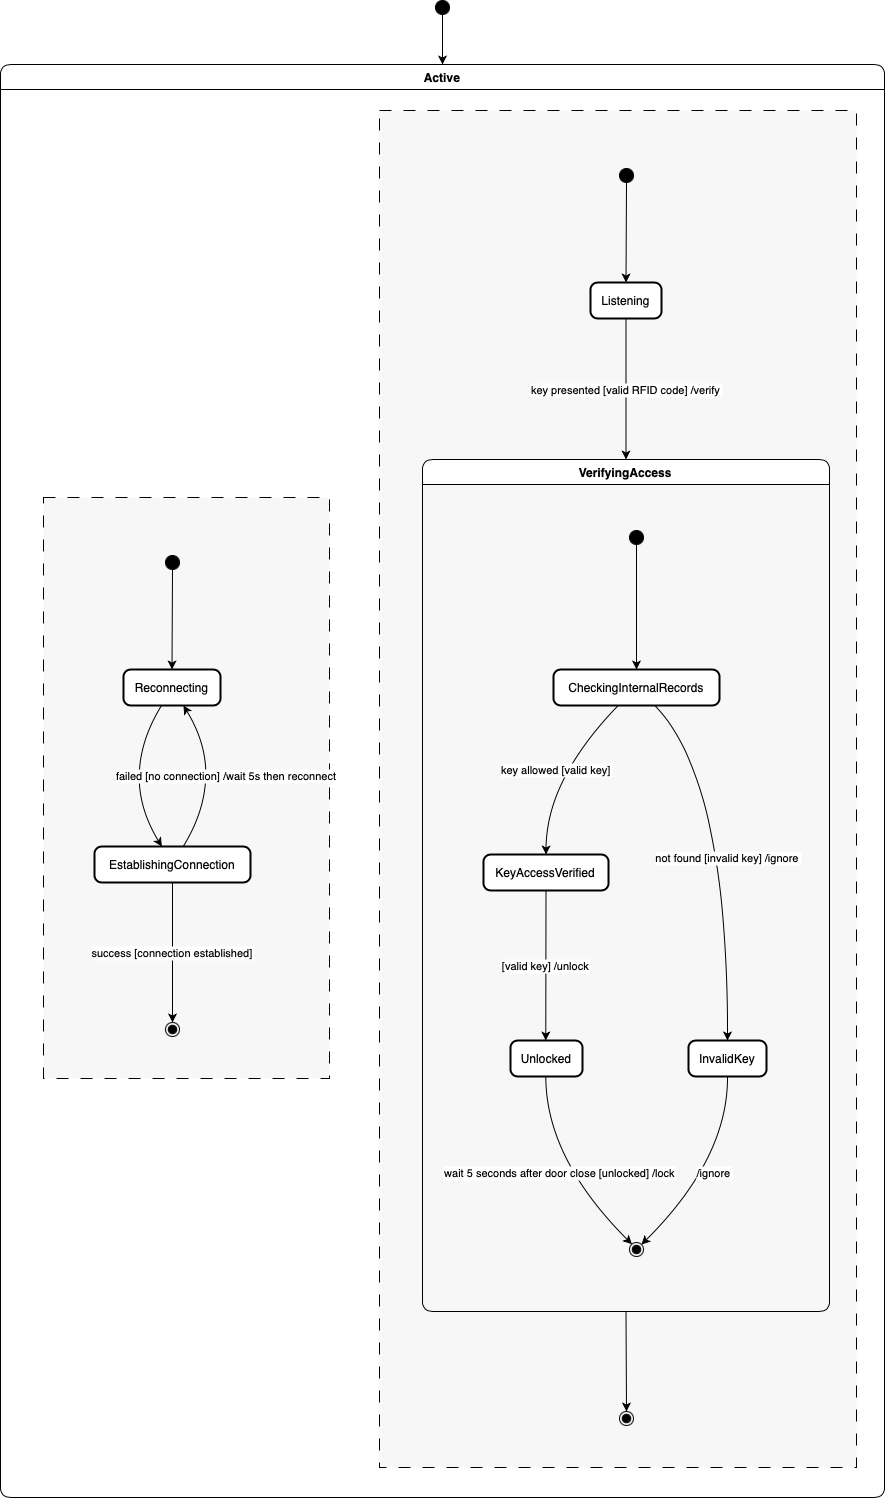

The diagram above was exported from draw.io. Its source (the exported page's mxGraphModel, read from the mxfile embedded in the PNG):
<mxGraphModel dx="1887" dy="795" grid="1" gridSize="10" guides="1" tooltips="1" connect="1" arrows="1" fold="1" page="1" pageScale="1" pageWidth="1169" pageHeight="827" math="0" shadow="0">
  <root>
    <mxCell id="0" />
    <mxCell id="1" parent="0" />
    <mxCell id="qRoHQ5R81J83MB8QtxOx-37" value="" style="ellipse;fillColor=strokeColor;" vertex="1" parent="1">
      <mxGeometry x="455" y="580" width="14" height="14" as="geometry" />
    </mxCell>
    <mxCell id="qRoHQ5R81J83MB8QtxOx-38" value="Active" style="swimlane;fontStyle=1;align=center;verticalAlign=middle;startSize=25;container=0;collapsible=0;rounded=1;arcSize=14;dropTarget=0;verticalAlign=top;" vertex="1" parent="1">
      <mxGeometry x="20" y="644" width="884" height="1433" as="geometry" />
    </mxCell>
    <mxCell id="qRoHQ5R81J83MB8QtxOx-39" value="" style="fillColor=#F7F7F7;dashed=1;dashPattern=12 12;verticalAlign=top;" vertex="1" parent="qRoHQ5R81J83MB8QtxOx-38">
      <mxGeometry x="43" y="433" width="286" height="581" as="geometry" />
    </mxCell>
    <mxCell id="qRoHQ5R81J83MB8QtxOx-40" value="" style="ellipse;fillColor=strokeColor;" vertex="1" parent="qRoHQ5R81J83MB8QtxOx-39">
      <mxGeometry x="122" y="58" width="14" height="14" as="geometry" />
    </mxCell>
    <mxCell id="qRoHQ5R81J83MB8QtxOx-41" value="Reconnecting" style="rounded=1;arcSize=20;strokeWidth=2" vertex="1" parent="qRoHQ5R81J83MB8QtxOx-39">
      <mxGeometry x="80" y="172" width="97" height="36" as="geometry" />
    </mxCell>
    <mxCell id="qRoHQ5R81J83MB8QtxOx-42" value="EstablishingConnection" style="rounded=1;arcSize=20;strokeWidth=2" vertex="1" parent="qRoHQ5R81J83MB8QtxOx-39">
      <mxGeometry x="51" y="349" width="156" height="36" as="geometry" />
    </mxCell>
    <mxCell id="qRoHQ5R81J83MB8QtxOx-43" value="" style="ellipse;shape=endState;fillColor=strokeColor;" vertex="1" parent="qRoHQ5R81J83MB8QtxOx-39">
      <mxGeometry x="122" y="525" width="14" height="14" as="geometry" />
    </mxCell>
    <mxCell id="qRoHQ5R81J83MB8QtxOx-44" value="" style="curved=1;startArrow=none;;exitX=0.5;exitY=1;entryX=0.5;entryY=0;rounded=0;" edge="1" parent="qRoHQ5R81J83MB8QtxOx-39" source="qRoHQ5R81J83MB8QtxOx-40" target="qRoHQ5R81J83MB8QtxOx-41">
      <mxGeometry relative="1" as="geometry">
        <Array as="points" />
      </mxGeometry>
    </mxCell>
    <mxCell id="qRoHQ5R81J83MB8QtxOx-45" value="" style="curved=1;startArrow=none;;exitX=0.39;exitY=1.01;entryX=0.43;entryY=-0.01;rounded=0;" edge="1" parent="qRoHQ5R81J83MB8QtxOx-39" source="qRoHQ5R81J83MB8QtxOx-41" target="qRoHQ5R81J83MB8QtxOx-42">
      <mxGeometry relative="1" as="geometry">
        <Array as="points">
          <mxPoint x="75" y="278" />
        </Array>
      </mxGeometry>
    </mxCell>
    <mxCell id="qRoHQ5R81J83MB8QtxOx-46" value="failed [no connection] /wait 5s then reconnect" style="curved=1;startArrow=none;;exitX=0.57;exitY=-0.01;entryX=0.62;entryY=1.01;rounded=0;" edge="1" parent="qRoHQ5R81J83MB8QtxOx-39" source="qRoHQ5R81J83MB8QtxOx-42" target="qRoHQ5R81J83MB8QtxOx-41">
      <mxGeometry relative="1" as="geometry">
        <Array as="points">
          <mxPoint x="183" y="278" />
        </Array>
      </mxGeometry>
    </mxCell>
    <mxCell id="qRoHQ5R81J83MB8QtxOx-47" value="success [connection established]" style="curved=1;startArrow=none;;exitX=0.5;exitY=1;entryX=0.5;entryY=0.01;rounded=0;" edge="1" parent="qRoHQ5R81J83MB8QtxOx-39" source="qRoHQ5R81J83MB8QtxOx-42" target="qRoHQ5R81J83MB8QtxOx-43">
      <mxGeometry relative="1" as="geometry">
        <Array as="points" />
      </mxGeometry>
    </mxCell>
    <mxCell id="qRoHQ5R81J83MB8QtxOx-48" value="" style="fillColor=#F7F7F7;dashed=1;dashPattern=12 12;verticalAlign=top;" vertex="1" parent="qRoHQ5R81J83MB8QtxOx-38">
      <mxGeometry x="379" y="46" width="477" height="1357" as="geometry" />
    </mxCell>
    <mxCell id="qRoHQ5R81J83MB8QtxOx-49" value="" style="ellipse;fillColor=strokeColor;" vertex="1" parent="qRoHQ5R81J83MB8QtxOx-48">
      <mxGeometry x="240" y="58" width="14" height="14" as="geometry" />
    </mxCell>
    <mxCell id="qRoHQ5R81J83MB8QtxOx-50" value="Listening" style="rounded=1;arcSize=20;strokeWidth=2" vertex="1" parent="qRoHQ5R81J83MB8QtxOx-48">
      <mxGeometry x="211" y="172" width="71" height="36" as="geometry" />
    </mxCell>
    <mxCell id="qRoHQ5R81J83MB8QtxOx-51" value="VerifyingAccess" style="swimlane;fontStyle=1;align=center;verticalAlign=middle;startSize=25;container=0;collapsible=0;rounded=1;arcSize=14;dropTarget=0;verticalAlign=top;" vertex="1" parent="qRoHQ5R81J83MB8QtxOx-48">
      <mxGeometry x="43" y="349" width="407" height="852" as="geometry" />
    </mxCell>
    <mxCell id="qRoHQ5R81J83MB8QtxOx-52" value="" style="ellipse;fillColor=strokeColor;" vertex="1" parent="qRoHQ5R81J83MB8QtxOx-51">
      <mxGeometry x="207" y="71" width="14" height="14" as="geometry" />
    </mxCell>
    <mxCell id="qRoHQ5R81J83MB8QtxOx-53" value="CheckingInternalRecords" style="rounded=1;arcSize=20;strokeWidth=2" vertex="1" parent="qRoHQ5R81J83MB8QtxOx-51">
      <mxGeometry x="131" y="210" width="166" height="36" as="geometry" />
    </mxCell>
    <mxCell id="qRoHQ5R81J83MB8QtxOx-54" value="KeyAccessVerified" style="rounded=1;arcSize=20;strokeWidth=2" vertex="1" parent="qRoHQ5R81J83MB8QtxOx-51">
      <mxGeometry x="61" y="395" width="125" height="36" as="geometry" />
    </mxCell>
    <mxCell id="qRoHQ5R81J83MB8QtxOx-55" value="Unlocked" style="rounded=1;arcSize=20;strokeWidth=2" vertex="1" parent="qRoHQ5R81J83MB8QtxOx-51">
      <mxGeometry x="88" y="581" width="72" height="36" as="geometry" />
    </mxCell>
    <mxCell id="qRoHQ5R81J83MB8QtxOx-56" value="" style="ellipse;shape=endState;fillColor=strokeColor;" vertex="1" parent="qRoHQ5R81J83MB8QtxOx-51">
      <mxGeometry x="207" y="783" width="14" height="14" as="geometry" />
    </mxCell>
    <mxCell id="qRoHQ5R81J83MB8QtxOx-57" value="InvalidKey" style="rounded=1;arcSize=20;strokeWidth=2" vertex="1" parent="qRoHQ5R81J83MB8QtxOx-51">
      <mxGeometry x="266" y="581" width="78" height="36" as="geometry" />
    </mxCell>
    <mxCell id="qRoHQ5R81J83MB8QtxOx-58" value="" style="curved=1;startArrow=none;;exitX=0.51;exitY=0.96;entryX=0.5;entryY=-0.01;rounded=0;" edge="1" parent="qRoHQ5R81J83MB8QtxOx-51" source="qRoHQ5R81J83MB8QtxOx-52" target="qRoHQ5R81J83MB8QtxOx-53">
      <mxGeometry relative="1" as="geometry">
        <Array as="points" />
      </mxGeometry>
    </mxCell>
    <mxCell id="qRoHQ5R81J83MB8QtxOx-59" value="key allowed [valid key]" style="curved=1;startArrow=none;;exitX=0.39;exitY=1;entryX=0.5;entryY=0.01;rounded=0;" edge="1" parent="qRoHQ5R81J83MB8QtxOx-51" source="qRoHQ5R81J83MB8QtxOx-53" target="qRoHQ5R81J83MB8QtxOx-54">
      <mxGeometry relative="1" as="geometry">
        <Array as="points">
          <mxPoint x="124" y="320" />
        </Array>
      </mxGeometry>
    </mxCell>
    <mxCell id="qRoHQ5R81J83MB8QtxOx-60" value="[valid key] /unlock" style="curved=1;startArrow=none;;exitX=0.5;exitY=1.02;entryX=0.49;entryY=0.01;rounded=0;" edge="1" parent="qRoHQ5R81J83MB8QtxOx-51" source="qRoHQ5R81J83MB8QtxOx-54" target="qRoHQ5R81J83MB8QtxOx-55">
      <mxGeometry relative="1" as="geometry">
        <Array as="points" />
      </mxGeometry>
    </mxCell>
    <mxCell id="qRoHQ5R81J83MB8QtxOx-61" value="wait 5 seconds after door close [unlocked] /lock" style="curved=1;startArrow=none;;exitX=0.49;exitY=1.02;entryX=0.01;entryY=0;rounded=0;" edge="1" parent="qRoHQ5R81J83MB8QtxOx-51" source="qRoHQ5R81J83MB8QtxOx-55" target="qRoHQ5R81J83MB8QtxOx-56">
      <mxGeometry relative="1" as="geometry">
        <Array as="points">
          <mxPoint x="124" y="700" />
        </Array>
      </mxGeometry>
    </mxCell>
    <mxCell id="qRoHQ5R81J83MB8QtxOx-62" value="not found [invalid key] /ignore" style="curved=1;startArrow=none;;exitX=0.61;exitY=1;entryX=0.5;entryY=0.01;rounded=0;" edge="1" parent="qRoHQ5R81J83MB8QtxOx-51" source="qRoHQ5R81J83MB8QtxOx-53" target="qRoHQ5R81J83MB8QtxOx-57">
      <mxGeometry relative="1" as="geometry">
        <Array as="points">
          <mxPoint x="305" y="320" />
        </Array>
      </mxGeometry>
    </mxCell>
    <mxCell id="qRoHQ5R81J83MB8QtxOx-63" value="/ignore" style="curved=1;startArrow=none;;exitX=0.5;exitY=1.02;entryX=1.01;entryY=0;rounded=0;" edge="1" parent="qRoHQ5R81J83MB8QtxOx-51" source="qRoHQ5R81J83MB8QtxOx-57" target="qRoHQ5R81J83MB8QtxOx-56">
      <mxGeometry relative="1" as="geometry">
        <Array as="points">
          <mxPoint x="305" y="700" />
        </Array>
      </mxGeometry>
    </mxCell>
    <mxCell id="qRoHQ5R81J83MB8QtxOx-64" value="" style="ellipse;shape=endState;fillColor=strokeColor;" vertex="1" parent="qRoHQ5R81J83MB8QtxOx-48">
      <mxGeometry x="240" y="1301" width="14" height="14" as="geometry" />
    </mxCell>
    <mxCell id="qRoHQ5R81J83MB8QtxOx-65" value="" style="curved=1;startArrow=none;;exitX=0.48;exitY=1;entryX=0.5;entryY=0;rounded=0;" edge="1" parent="qRoHQ5R81J83MB8QtxOx-48" source="qRoHQ5R81J83MB8QtxOx-49" target="qRoHQ5R81J83MB8QtxOx-50">
      <mxGeometry relative="1" as="geometry">
        <Array as="points" />
      </mxGeometry>
    </mxCell>
    <mxCell id="qRoHQ5R81J83MB8QtxOx-66" value="key presented [valid RFID code] /verify" style="curved=1;startArrow=none;;exitX=0.5;exitY=1.01;entryX=0.5;entryY=0;rounded=0;" edge="1" parent="qRoHQ5R81J83MB8QtxOx-48" source="qRoHQ5R81J83MB8QtxOx-50" target="qRoHQ5R81J83MB8QtxOx-51">
      <mxGeometry relative="1" as="geometry">
        <Array as="points" />
      </mxGeometry>
    </mxCell>
    <mxCell id="qRoHQ5R81J83MB8QtxOx-67" value="" style="curved=1;startArrow=none;;exitX=0.5;exitY=1;entryX=0.48;entryY=0;rounded=0;" edge="1" parent="qRoHQ5R81J83MB8QtxOx-48" source="qRoHQ5R81J83MB8QtxOx-51" target="qRoHQ5R81J83MB8QtxOx-64">
      <mxGeometry relative="1" as="geometry">
        <Array as="points" />
      </mxGeometry>
    </mxCell>
    <mxCell id="qRoHQ5R81J83MB8QtxOx-68" value="" style="curved=1;startArrow=none;;exitX=0.49;exitY=1;entryX=0.5;entryY=0;rounded=0;" edge="1" parent="1" source="qRoHQ5R81J83MB8QtxOx-37" target="qRoHQ5R81J83MB8QtxOx-38">
      <mxGeometry relative="1" as="geometry">
        <Array as="points" />
      </mxGeometry>
    </mxCell>
  </root>
</mxGraphModel>